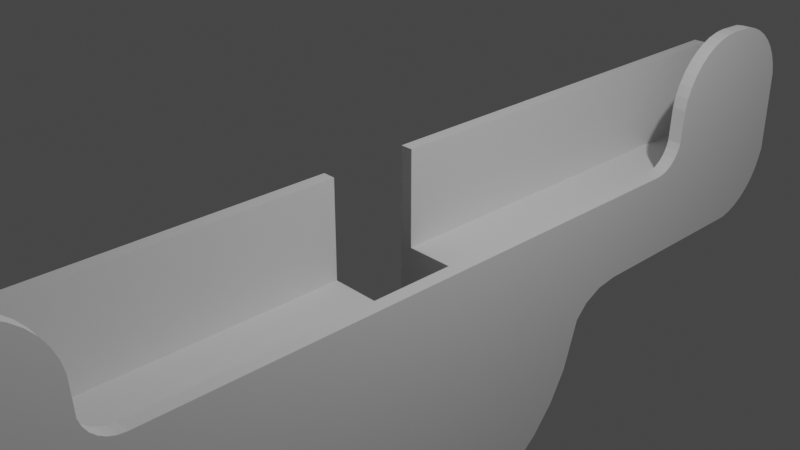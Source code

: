 # Source: GalaxyTabWandhalter.blend  (saved by Blender 2.80.75; exported with 4.5.12 LTS)
import bpy
from mathutils import Matrix  # noqa: F401  (used for matrix-valued properties, if any)

bpy.ops.wm.read_factory_settings(use_empty=True)
scene = bpy.context.scene
scene.name = 'Scene'

# ---- collections
col_collection = bpy.data.collections.new('Collection'); scene.collection.children.link(col_collection)

# ---- world
world_world = bpy.data.worlds.new('World'); scene.world = world_world
world_world.use_nodes = True; world_world.node_tree.nodes.clear()
_N = world_world.node_tree.nodes; _L = world_world.node_tree.links
n0 = _N.new('ShaderNodeOutputWorld'); n0.name = 'World Output'; n0.location = (300, 300)
n1 = _N.new('ShaderNodeBackground'); n1.name = 'Background'; n1.location = (10, 300)
n1.inputs[0].default_value = (0.05088, 0.05088, 0.05088, 1.0)
_L.new(n1.outputs[0], n0.inputs[0])
n0.is_active_output = True
world_world.color = (0.05088, 0.05088, 0.05088)
world_world.use_sun_shadow = False
world_world.sun_shadow_jitter_overblur = 0.0

# ---- cameras
cam_camera = bpy.data.cameras.new('Camera')
cam_camera.clip_end = 100.0
cam_camera.ortho_scale = 7.314

# ---- lights
light_light = bpy.data.lights.new('Light', 'POINT')
light_light.transmission_factor = 0.0
light_light.energy = 1000.0
light_light.shadow_soft_size = 0.1
light_light.shadow_maximum_resolution = 0.006
light_light.use_absolute_resolution = True

# ---- meshes
me_cube = bpy.data.meshes.new('Cube')
me_cube.from_pydata([(-0.5248, -6.0, 0.4955), (-0.5248, 6.0, 0.4955), (-0.3748, -6.0, 0.4955), (-0.3748, 6.0, 0.4955), (0.6752, -3.586, -0.4264), (0.6752, -3.678, -0.4161), (0.6752, -3.766, -0.3855), (0.6752, -3.844, -0.3362), (0.6752, -3.91, -0.2707), (0.6752, -3.959, -0.1923), (0.6752, -3.99, -0.1049), (0.5052, -3.586, -0.4264), (0.5052, -3.99, -0.1049), (0.5052, -3.959, -0.1923), (0.5052, -3.91, -0.2707), (0.5052, -3.844, -0.3362), (0.5052, -3.766, -0.3855), (0.5052, -3.678, -0.4161), (0.6752, 3.586, -0.4264), (0.6752, 3.99, -0.1049), (0.6752, 3.959, -0.1923), (0.6752, 3.91, -0.2707), (0.6752, 3.844, -0.3362), (0.6752, 3.766, -0.3855), (0.6752, 3.678, -0.4161), (0.5052, 3.586, -0.4264), (0.5052, 3.678, -0.4161), (0.5052, 3.766, -0.3855), (0.5052, 3.844, -0.3362), (0.5052, 3.91, -0.2707), (0.5052, 3.959, -0.1923), (0.5052, 3.99, -0.1049), (0.3224, -0.53, -3.488), (0.3224, 0.53, -3.488), (-0.5248, 2.158, -2.024), (0.6752, 2.158, -2.024), (-0.5248, 2.033, -2.437), (0.6752, 2.033, -2.437), (-0.5248, 1.829, -2.817), (0.6752, 1.829, -2.817), (-0.5248, 1.556, -3.15), (0.6752, 1.556, -3.15), (-0.5248, 1.222, -3.424), (0.6752, 1.222, -3.424), (-0.5248, 0.8419, -3.627), (0.6752, 0.8419, -3.627), (-0.5248, 0.4292, -3.753), (0.6752, 0.4292, -3.753), (-0.5248, 1.661e-07, -3.795), (0.6752, 1.661e-07, -3.795), (-0.5248, -0.4292, -3.753), (0.6752, -0.4292, -3.753), (-0.5248, -0.8419, -3.627), (0.6752, -0.8419, -3.627), (-0.5248, -1.222, -3.424), (0.6752, -1.222, -3.424), (-0.5248, -1.556, -3.15), (0.6752, -1.556, -3.15), (-0.5248, -1.829, -2.817), (0.6752, -1.829, -2.817), (-0.5248, -2.033, -2.437), (0.6752, -2.033, -2.437), (-0.5248, -2.158, -2.024), (0.6752, -2.158, -2.024), (-0.5248, -0.53, -3.488), (-0.5248, 0.53, -3.488), (-0.5248, -0.53, 0.4955), (-0.3748, -0.53, 0.4955), (-0.5248, 0.53, 0.4955), (-0.3748, 0.53, 0.4955), (-0.3748, 6.0, -0.6658), (-0.3748, 0.53, -0.6658), (-0.3748, -0.53, -0.6658), (-0.3748, -6.0, -0.6658), (0.3224, 0.53, -0.6658), (0.3224, -0.53, -0.6658), (0.5052, 6.0, -0.4658), (0.5052, -6.0, -0.4658), (0.5109, 6.0, -0.6658), (0.5752, 6.0, -0.6015), (0.543, 6.0, -0.6572), (0.5666, 6.0, -0.6337), (0.5752, -6.0, -0.6015), (0.5109, -6.0, -0.6658), (0.5666, -6.0, -0.6337), (0.543, -6.0, -0.6572), (0.5752, 6.0, -0.5301), (0.5109, 6.0, -0.4658), (0.5666, 6.0, -0.498), (0.543, 6.0, -0.4744), (0.5109, -6.0, -0.4658), (0.5752, -6.0, -0.5301), (0.543, -6.0, -0.4744), (0.5666, -6.0, -0.498), (0.6752, -5.084, 1.086), (0.6752, -5.227, 1.074), (0.6752, -5.367, 1.041), (0.6752, -5.5, 0.9857), (0.6752, -5.622, 0.9106), (0.6752, -5.732, 0.8172), (0.6752, -5.825, 0.7079), (0.6752, -5.9, 0.5853), (0.6752, -5.955, 0.4525), (0.6752, -5.989, 0.3127), (0.6752, 5.989, 0.3127), (0.6752, 5.955, 0.4525), (0.6752, 5.9, 0.5853), (0.6752, 5.825, 0.7079), (0.6752, 5.732, 0.8172), (0.6752, 5.622, 0.9106), (0.6752, 5.5, 0.9857), (0.6752, 5.367, 1.041), (0.6752, 5.227, 1.074), (0.5052, -5.084, 1.086), (0.5052, -5.989, 0.3127), (0.5052, -5.955, 0.4525), (0.5052, -5.9, 0.5853), (0.5052, -5.825, 0.7079), (0.5052, -5.732, 0.8172), (0.5052, -5.622, 0.9106), (0.5052, -5.5, 0.9857), (0.5052, -5.367, 1.041), (0.5052, -5.227, 1.074), (0.5052, 5.227, 1.074), (0.5052, 5.367, 1.041), (0.5052, 5.5, 0.9857), (0.5052, 5.622, 0.9106), (0.5052, 5.732, 0.8172), (0.5052, 5.825, 0.7079), (0.5052, 5.9, 0.5853), (0.5052, 5.955, 0.4525), (0.5052, 5.989, 0.3127), (0.6752, -4.011, 0.3127), (0.6752, -4.045, 0.4525), (0.6752, -4.1, 0.5853), (0.6752, -4.175, 0.7079), (0.6752, -4.268, 0.8172), (0.6752, -4.378, 0.9106), (0.6752, -4.5, 0.9857), (0.6752, -4.633, 1.041), (0.6752, -4.773, 1.074), (0.5052, -4.773, 1.074), (0.5052, -4.633, 1.041), (0.5052, -4.5, 0.9857), (0.5052, -4.378, 0.9106), (0.5052, -4.268, 0.8172), (0.5052, -4.175, 0.7079), (0.5052, -4.1, 0.5853), (0.5052, -4.045, 0.4525), (0.5052, -4.011, 0.3127), (0.6752, 4.916, 1.086), (0.6752, 4.773, 1.074), (0.6752, 4.633, 1.041), (0.6752, 4.5, 0.9857), (0.6752, 4.378, 0.9106), (0.6752, 4.268, 0.8172), (0.6752, 4.175, 0.7079), (0.6752, 4.1, 0.5853), (0.6752, 4.045, 0.4525), (0.6752, 4.011, 0.3127), (0.5052, 4.916, 1.086), (0.5052, 4.011, 0.3127), (0.5052, 4.045, 0.4525), (0.5052, 4.1, 0.5853), (0.5052, 4.175, 0.7079), (0.5052, 4.268, 0.8172), (0.5052, 4.378, 0.9106), (0.5052, 4.5, 0.9857), (0.5052, 4.633, 1.041), (0.5052, 4.773, 1.074), (-0.5248, -5.227, -1.493), (-0.5248, -5.367, -1.46), (-0.5248, -5.5, -1.405), (-0.5248, -5.622, -1.33), (-0.5248, -5.732, -1.236), (-0.5248, -5.825, -1.127), (-0.5248, -5.9, -1.004), (-0.5248, -5.955, -0.8714), (-0.5248, -6.0, -0.7316), (-0.5248, 6.0, -0.7316), (-0.5248, 5.955, -0.8714), (-0.5248, 5.9, -1.004), (-0.5248, 5.825, -1.127), (-0.5248, 5.732, -1.236), (-0.5248, 5.622, -1.33), (-0.5248, 5.5, -1.405), (-0.5248, 5.367, -1.46), (-0.5248, 5.227, -1.493), (0.6752, -6.0, -0.7316), (0.6752, -5.955, -0.8714), (0.6752, -5.9, -1.004), (0.6752, -5.825, -1.127), (0.6752, -5.732, -1.236), (0.6752, -5.622, -1.33), (0.6752, -5.5, -1.405), (0.6752, -5.367, -1.46), (0.6752, -5.227, -1.493), (0.6752, 5.227, -1.493), (0.6752, 5.367, -1.46), (0.6752, 5.5, -1.405), (0.6752, 5.622, -1.33), (0.6752, 5.732, -1.236), (0.6752, 5.825, -1.127), (0.6752, 5.9, -1.004), (0.6752, 5.955, -0.8714), (0.6752, 6.0, -0.7316), (-0.5248, 2.874, -1.502), (-0.5248, 2.158, -2.024), (-0.5248, 2.606, -1.542), (-0.5248, 2.375, -1.656), (-0.5248, 2.218, -1.825), (0.6752, 2.158, -2.024), (0.6752, 2.874, -1.502), (0.6752, 2.218, -1.825), (0.6752, 2.375, -1.656), (0.6752, 2.606, -1.542), (-0.5248, -2.158, -2.024), (-0.5248, -2.874, -1.502), (-0.5248, -2.218, -1.825), (-0.5248, -2.375, -1.656), (-0.5248, -2.606, -1.542), (0.6752, -2.874, -1.502), (0.6752, -2.158, -2.024), (0.6752, -2.606, -1.542), (0.6752, -2.375, -1.656), (0.6752, -2.218, -1.825)], [], [(79, 82, 91, 86), (76, 77, 114, 115, 116, 117, 118, 119, 120, 121, 122, 113, 141, 142, 143, 144, 145, 146, 147, 148, 149, 12, 13, 14, 15, 16, 17, 11, 25, 26, 27, 28, 29, 30, 31, 161, 162, 163, 164, 165, 166, 167, 168, 169, 160, 123, 124, 125, 126, 127, 128, 129, 130, 131), (11, 4, 18, 25), (35, 211, 213, 214, 215, 212, 197, 198, 199, 200, 201, 202, 203, 204, 205, 104, 105, 106, 107, 108, 109, 110, 111, 112, 150, 151, 152, 153, 154, 155, 156, 157, 158, 159, 19, 20, 21, 22, 23, 24, 18, 4, 5, 6, 7, 8, 9, 10, 132, 133, 134, 135, 136, 137, 138, 139, 140, 94, 95, 96, 97, 98, 99, 100, 101, 102, 103, 188, 189, 190, 191, 192, 193, 194, 195, 196, 221, 223, 224, 225, 222, 63, 61, 59, 57, 55, 53, 51, 49, 47, 45, 43, 41, 39, 37), (2, 67, 66, 0), (216, 218, 219, 220, 217, 170, 171, 172, 173, 174, 175, 176, 177, 178, 0, 66, 64, 65, 68, 1, 179, 180, 181, 182, 183, 184, 185, 186, 187, 206, 208, 209, 210, 207, 34, 36, 38, 40, 42, 44, 46, 48, 50, 52, 54, 56, 58, 60, 62), (12, 10, 9, 13), (13, 9, 8, 14), (14, 8, 7, 15), (15, 7, 6, 16), (16, 6, 5, 17), (17, 5, 4, 11), (19, 31, 30, 20), (20, 30, 29, 21), (21, 29, 28, 22), (22, 28, 27, 23), (23, 27, 26, 24), (24, 26, 25, 18), (34, 35, 37, 36), (36, 37, 39, 38), (38, 39, 41, 40), (40, 41, 43, 42), (42, 43, 45, 44), (44, 45, 47, 46), (46, 47, 49, 48), (48, 49, 51, 50), (50, 51, 53, 52), (52, 53, 55, 54), (54, 55, 57, 56), (56, 57, 59, 58), (58, 59, 61, 60), (60, 61, 63, 62), (170, 217, 221, 196), (212, 206, 187, 197), (64, 32, 33, 65), (65, 33, 74, 71, 69, 68), (68, 69, 3, 1), (71, 70, 3, 69), (75, 74, 33, 32), (67, 72, 75, 32, 64, 66), (87, 90, 77, 76), (86, 91, 93, 88), (88, 93, 92, 89), (89, 92, 90, 87), (82, 79, 81, 84), (84, 81, 80, 85), (85, 80, 78, 83), (70, 71, 74, 75, 72, 73, 83, 78), (73, 72, 67, 2), (179, 205, 204, 180), (180, 204, 203, 181), (181, 203, 202, 182), (182, 202, 201, 183), (183, 201, 200, 184), (184, 200, 199, 185), (185, 199, 198, 186), (186, 198, 197, 187), (19, 159, 161, 31), (161, 159, 158, 162), (162, 158, 157, 163), (163, 157, 156, 164), (164, 156, 155, 165), (165, 155, 154, 166), (166, 154, 153, 167), (167, 153, 152, 168), (168, 152, 151, 169), (169, 151, 150, 160), (123, 112, 111, 124), (124, 111, 110, 125), (125, 110, 109, 126), (126, 109, 108, 127), (127, 108, 107, 128), (128, 107, 106, 129), (129, 106, 105, 130), (130, 105, 104, 131), (123, 160, 150, 112), (141, 140, 139, 142), (142, 139, 138, 143), (143, 138, 137, 144), (144, 137, 136, 145), (145, 136, 135, 146), (146, 135, 134, 147), (147, 134, 133, 148), (148, 133, 132, 149), (12, 149, 132, 10), (141, 113, 94, 140), (170, 196, 195, 171), (171, 195, 194, 172), (172, 194, 193, 173), (173, 193, 192, 174), (174, 192, 191, 175), (175, 191, 190, 176), (176, 190, 189, 177), (177, 189, 188, 178), (179, 1, 3, 70, 78, 80, 81, 79, 86, 88, 89, 87, 76, 131, 104, 205), (114, 103, 102, 115), (115, 102, 101, 116), (116, 101, 100, 117), (117, 100, 99, 118), (118, 99, 98, 119), (119, 98, 97, 120), (120, 97, 96, 121), (121, 96, 95, 122), (122, 95, 94, 113), (62, 63, 222, 216), (73, 178, 188, 83), (0, 178, 73, 2), (91, 82, 84, 85, 83, 188, 103, 114, 77, 90, 92, 93), (206, 212, 215, 208), (208, 215, 214, 209), (209, 214, 213, 210), (210, 213, 211, 207), (216, 222, 225, 218), (218, 225, 224, 219), (219, 224, 223, 220), (220, 223, 221, 217), (34, 207, 211, 35)])
_uv = me_cube.uv_layers.new(name='UVMap')
_uv.uv.foreach_set('vector', [0.4553, 0.5482, 0.4553, 0.7018, 0.5447, 0.7018, 0.5447, 0.5482, 0.3832, 0.5329, 0.3832, 0.7171, 0.4111, 0.7132, 0.4159, 0.7122, 0.4203, 0.7111, 0.4242, 0.7099, 0.4271, 0.7087, 0.4291, 0.7078, 0.4301, 0.7069, 0.4302, 0.7061, 0.4295, 0.7053, 0.4281, 0.7045, 0.4242, 0.7028, 0.4218, 0.702, 0.4191, 0.7012, 0.4163, 0.7003, 0.4139, 0.6996, 0.412, 0.699, 0.4105, 0.6987, 0.4092, 0.6986, 0.4079, 0.6986, 0.3996, 0.6985, 0.3947, 0.6979, 0.3902, 0.697, 0.3865, 0.6958, 0.3837, 0.6944, 0.3819, 0.6928, 0.3814, 0.6911, 0.3814, 0.5589, 0.3819, 0.5572, 0.3837, 0.5556, 0.3865, 0.5542, 0.3902, 0.553, 0.3947, 0.5521, 0.3996, 0.5515, 0.4148, 0.5491, 0.4189, 0.5481, 0.4224, 0.547, 0.4255, 0.5457, 0.4278, 0.5444, 0.4294, 0.543, 0.4302, 0.5418, 0.4302, 0.5406, 0.4295, 0.5396, 0.4281, 0.5387, 0.4242, 0.5371, 0.4217, 0.5365, 0.4187, 0.536, 0.4155, 0.5355, 0.4122, 0.535, 0.409, 0.5344, 0.4057, 0.5338, 0.4026, 0.5333, 0.3994, 0.533, 0.2106, 0.7371, 0.2464, 0.7371, 0.2464, 0.5129, 0.2106, 0.5129, 0.9688, 1.0, 0.9688, 1.0, 0.7117, 0.8144, 0.4563, 0.6288, 0.3884, 0.5688, 0.3883, 0.5577, 0.4331, 0.5142, 0.4377, 0.5113, 0.4436, 0.5086, 0.4508, 0.5063, 0.4592, 0.5046, 0.4688, 0.5036, 0.4791, 0.5032, 0.4895, 0.5031, 0.4999, 0.5032, 0.5717, 0.5074, 0.5807, 0.5085, 0.5889, 0.5099, 0.5958, 0.5114, 0.6012, 0.5128, 0.6047, 0.5138, 0.6062, 0.5146, 0.6061, 0.5153, 0.6044, 0.5161, 0.597, 0.5183, 0.5927, 0.5195, 0.5875, 0.5209, 0.5816, 0.5225, 0.5756, 0.524, 0.5702, 0.5252, 0.5659, 0.5257, 0.5626, 0.5256, 0.5598, 0.5253, 0.557, 0.5251, 0.5387, 0.5253, 0.5278, 0.526, 0.518, 0.5273, 0.5098, 0.5289, 0.5036, 0.5309, 0.4998, 0.533, 0.4985, 0.5353, 0.4985, 0.7147, 0.4998, 0.717, 0.5036, 0.7191, 0.5098, 0.7211, 0.518, 0.7227, 0.5278, 0.724, 0.5387, 0.7247, 0.5725, 0.7292, 0.5824, 0.7336, 0.5914, 0.7387, 0.5989, 0.7433, 0.6042, 0.7456, 0.6068, 0.7453, 0.6074, 0.7436, 0.6065, 0.7421, 0.6045, 0.7415, 0.597, 0.7433, 0.5927, 0.7448, 0.5872, 0.7471, 0.5807, 0.75, 0.5729, 0.7531, 0.5639, 0.756, 0.5539, 0.7584, 0.5434, 0.7606, 0.5327, 0.763, 0.5222, 0.7655, 0.4526, 0.7864, 0.4442, 0.7895, 0.4368, 0.793, 0.4306, 0.7971, 0.4256, 0.803, 0.4221, 0.8111, 0.4203, 0.821, 0.4201, 0.8312, 0.4216, 0.8409, 0.4821, 0.9636, 0.4882, 0.9882, 0.4956, 1.02, 0.5146, 1.01, 0.5312, 1.0, 0.5312, 1.0, 0.5625, 1.0, 0.5938, 1.0, 0.625, 1.0, 0.6562, 1.0, 0.6875, 1.0, 0.7188, 1.0, 0.75, 1.0, 0.7812, 1.0, 0.8125, 1.0, 0.8438, 1.0, 0.875, 1.0, 0.9062, 1.0, 0.9375, 1.0, 0.85, 0.75, 0.85, 0.6382, 0.875, 0.6382, 0.875, 0.75, 0.5312, 0.5, 0.454, 0.3115, 0.3792, 0.1241, 0.3811, 0.06774, 0.3933, 0.0577, 0.4551, 0.01421, 0.4621, 0.01148, 0.4708, 0.008885, 0.4807, 0.006563, 0.491, 0.004614, 0.5012, 0.003042, 0.5113, 0.001786, 0.5216, 0.0008332, 0.5323, 0.0002179, 0.625, 0.0, 0.625, 0.1118, 0.7068, 0.483, 0.7824, 0.4818, 0.625, 0.1382, 0.625, 0.25, 0.5514, 0.2818, 0.5446, 0.2857, 0.5396, 0.2899, 0.5378, 0.2948, 0.5411, 0.3013, 0.5509, 0.3101, 0.5662, 0.3204, 0.5845, 0.331, 0.6039, 0.3408, 0.9094, 0.4636, 0.9547, 0.4852, 1.005, 0.5124, 0.9925, 0.5076, 0.9688, 0.5, 0.9688, 0.5, 0.9375, 0.5, 0.9062, 0.5, 0.875, 0.5, 0.8438, 0.5, 0.8125, 0.5, 0.7812, 0.5, 0.75, 0.5, 0.7188, 0.5, 0.6875, 0.5, 0.6562, 0.5, 0.625, 0.5, 0.5938, 0.5, 0.5625, 0.5, 0.5312, 0.5, 0.3952, 0.9144, 0.3952, 0.8786, 0.3897, 0.8786, 0.3897, 0.9144, 0.3897, 0.9144, 0.3897, 0.8786, 0.3848, 0.8786, 0.3848, 0.9144, 0.3848, 0.9144, 0.3848, 0.8786, 0.375, 0.8786, 0.375, 0.9144, 0.2106, 0.7451, 0.2464, 0.7451, 0.2464, 0.7427, 0.2106, 0.7427, 0.2106, 0.7427, 0.2464, 0.7427, 0.2464, 0.74, 0.2106, 0.74, 0.2106, 0.74, 0.2464, 0.74, 0.2464, 0.7371, 0.2106, 0.7371, 0.3952, 0.3714, 0.3952, 0.3356, 0.3897, 0.3356, 0.3897, 0.3714, 0.3897, 0.3714, 0.3897, 0.3356, 0.3848, 0.3356, 0.3848, 0.3714, 0.3848, 0.3714, 0.3848, 0.3356, 0.375, 0.3356, 0.375, 0.3714, 0.2464, 0.5049, 0.2106, 0.5049, 0.2106, 0.5073, 0.2464, 0.5073, 0.2464, 0.5073, 0.2106, 0.5073, 0.2106, 0.51, 0.2464, 0.51, 0.2464, 0.51, 0.2106, 0.51, 0.2106, 0.5129, 0.2464, 0.5129, 0.9688, 0.5, 0.9688, 1.0, 0.9375, 1.0, 0.9375, 0.5, 0.9375, 0.5, 0.9375, 1.0, 0.9062, 1.0, 0.9062, 0.5, 0.9062, 0.5, 0.9062, 1.0, 0.875, 1.0, 0.875, 0.5, 0.875, 0.5, 0.875, 1.0, 0.8438, 1.0, 0.8438, 0.5, 0.8438, 0.5, 0.8438, 1.0, 0.8125, 1.0, 0.8125, 0.5, 0.8125, 0.5, 0.8125, 1.0, 0.7812, 1.0, 0.7812, 0.5, 0.7812, 0.5, 0.7812, 1.0, 0.75, 1.0, 0.75, 0.5, 0.75, 0.5, 0.75, 1.0, 0.7188, 1.0, 0.7188, 0.5, 0.7188, 0.5, 0.7188, 1.0, 0.6875, 1.0, 0.6875, 0.5, 0.6875, 0.5, 0.6875, 1.0, 0.6562, 1.0, 0.6562, 0.5, 0.6562, 0.5, 0.6562, 1.0, 0.625, 1.0, 0.625, 0.5, 0.625, 0.5, 0.625, 1.0, 0.5938, 1.0, 0.5938, 0.5, 0.5938, 0.5, 0.5938, 1.0, 0.5625, 1.0, 0.5625, 0.5, 0.5625, 0.5, 0.5625, 1.0, 0.5312, 1.0, 0.5312, 0.5, 0.125, 0.7241, 0.125, 0.6896, 0.375, 0.6896, 0.375, 0.7241, 0.375, 0.5604, 0.125, 0.5604, 0.125, 0.5259, 0.375, 0.5259, 0.0, 0.0, 0.0, 0.0, 0.0, 0.0, 0.0, 0.0, 0.0, 0.0, 0.0, 0.0, 0.0, 0.0, 0.0, 0.0, 0.0, 0.0, 0.0, 0.0, 0.875, 0.6118, 0.85, 0.6117, 0.85, 0.5, 0.875, 0.5, 0.375, 0.1331, 0.375, 0.2018, 0.4389, 0.2171, 0.4389, 0.1348, 0.0, 0.0, 0.0, 0.0, 0.0, 0.0, 0.0, 0.0, 0.0, 0.0, 0.0, 0.0, 0.0, 0.0, 0.0, 0.0, 0.0, 0.0, 0.0, 0.0, 0.6365, 0.5482, 0.6365, 0.7018, 0.6375, 0.7018, 0.6375, 0.5482, 0.5447, 0.5482, 0.5447, 0.7018, 0.5481, 0.7241, 0.5481, 0.5259, 0.5481, 0.5259, 0.5481, 0.7241, 0.5831, 0.7249, 0.5831, 0.5251, 0.5831, 0.5251, 0.5831, 0.7249, 0.6365, 0.7018, 0.6365, 0.5482, 0.4553, 0.7018, 0.4553, 0.5482, 0.4235, 0.5255, 0.4235, 0.7245, 0.4235, 0.7245, 0.4235, 0.5255, 0.3888, 0.5236, 0.3888, 0.7263, 0.3888, 0.7263, 0.3888, 0.5236, 0.3581, 0.5482, 0.3581, 0.7018, 0.125, 0.5482, 0.125, 0.6169, 0.3118, 0.6169, 0.3118, 0.6331, 0.125, 0.6331, 0.125, 0.7018, 0.3581, 0.7018, 0.3581, 0.5482, 0.375, 0.04819, 0.375, 0.1169, 0.4389, 0.1152, 0.4389, 0.03289, 0.5323, 0.25, 0.4847, 0.5, 0.4779, 0.5, 0.5217, 0.25, 0.5217, 0.25, 0.4779, 0.5, 0.4715, 0.5, 0.5117, 0.25, 0.5117, 0.25, 0.4715, 0.5, 0.4655, 0.5, 0.5024, 0.25, 0.5024, 0.25, 0.4655, 0.5, 0.4471, 0.5, 0.4739, 0.25, 0.125, 0.5146, 0.375, 0.5146, 0.375, 0.5201, 0.125, 0.5201, 0.125, 0.5201, 0.375, 0.5201, 0.375, 0.5219, 0.125, 0.5219, 0.125, 0.5219, 0.375, 0.5219, 0.375, 0.5239, 0.125, 0.5239, 0.125, 0.5239, 0.375, 0.5239, 0.375, 0.5259, 0.125, 0.5259, 0.3952, 0.3714, 0.4044, 0.3714, 0.4044, 0.3356, 0.3952, 0.3356, 0.4044, 0.3356, 0.4044, 0.3714, 0.4059, 0.3714, 0.4059, 0.3356, 0.4059, 0.3356, 0.4059, 0.3714, 0.4073, 0.3714, 0.4073, 0.3356, 0.4073, 0.3356, 0.4073, 0.3714, 0.4086, 0.3714, 0.4086, 0.3356, 0.4086, 0.3356, 0.4086, 0.3714, 0.4126, 0.3714, 0.4126, 0.3356, 0.65, 0.5147, 0.625, 0.5147, 0.625, 0.5138, 0.65, 0.5138, 0.65, 0.5138, 0.625, 0.5138, 0.625, 0.5136, 0.65, 0.5136, 0.65, 0.5136, 0.625, 0.5136, 0.625, 0.5133, 0.65, 0.5133, 0.65, 0.5133, 0.625, 0.5133, 0.625, 0.513, 0.65, 0.513, 0.65, 0.513, 0.625, 0.513, 0.625, 0.5127, 0.65, 0.5127, 0.65, 0.512, 0.625, 0.512, 0.625, 0.5117, 0.65, 0.5117, 0.65, 0.5117, 0.625, 0.5117, 0.625, 0.5114, 0.65, 0.5114, 0.65, 0.5114, 0.625, 0.5114, 0.625, 0.5112, 0.65, 0.5112, 0.65, 0.5112, 0.625, 0.5112, 0.625, 0.5103, 0.65, 0.5103, 0.5733, 0.475, 0.5733, 0.5, 0.5549, 0.5, 0.5561, 0.475, 0.5561, 0.475, 0.5549, 0.5, 0.5489, 0.5, 0.5505, 0.475, 0.5505, 0.475, 0.5489, 0.5, 0.5424, 0.5, 0.5444, 0.475, 0.5444, 0.475, 0.5424, 0.5, 0.5356, 0.5, 0.5381, 0.475, 0.65, 0.512, 0.65, 0.5127, 0.625, 0.5127, 0.625, 0.512, 0.65, 0.737, 0.625, 0.737, 0.625, 0.7367, 0.65, 0.7367, 0.65, 0.7367, 0.625, 0.7367, 0.625, 0.7364, 0.65, 0.7364, 0.65, 0.7364, 0.625, 0.7364, 0.625, 0.7362, 0.65, 0.7362, 0.65, 0.7362, 0.625, 0.7362, 0.625, 0.7353, 0.65, 0.7353, 0.4126, 0.9144, 0.4126, 0.8786, 0.4086, 0.8786, 0.4086, 0.9144, 0.4086, 0.9144, 0.4086, 0.8786, 0.4073, 0.8786, 0.4073, 0.9144, 0.4073, 0.9144, 0.4073, 0.8786, 0.4059, 0.8786, 0.4059, 0.9144, 0.4059, 0.9144, 0.4059, 0.8786, 0.4044, 0.8786, 0.4044, 0.9144, 0.3952, 0.9144, 0.4044, 0.9144, 0.4044, 0.8786, 0.3952, 0.8786, 0.65, 0.737, 0.65, 0.7377, 0.625, 0.7377, 0.625, 0.737, 0.125, 0.7241, 0.375, 0.7241, 0.375, 0.7261, 0.125, 0.7261, 0.125, 0.7261, 0.375, 0.7261, 0.375, 0.7281, 0.125, 0.7281, 0.125, 0.7281, 0.375, 0.7281, 0.375, 0.7299, 0.125, 0.7299, 0.125, 0.7299, 0.375, 0.7299, 0.375, 0.7354, 0.125, 0.7354, 0.4739, 1.0, 0.4471, 0.75, 0.4655, 0.75, 0.5024, 1.0, 0.5024, 1.0, 0.4655, 0.75, 0.4715, 0.75, 0.5117, 1.0, 0.5117, 1.0, 0.4715, 0.75, 0.4779, 0.75, 0.5217, 1.0, 0.5217, 1.0, 0.4779, 0.75, 0.4847, 0.75, 0.5323, 1.0, 0.5323, 0.25, 0.625, 0.25, 0.625, 0.275, 0.4349, 0.2687, 0.4353, 0.4669, 0.3888, 0.5236, 0.4235, 0.5255, 0.4501, 0.4819, 0.4666, 0.4826, 0.5481, 0.5259, 0.5831, 0.5251, 0.5008, 0.4757, 0.5025, 0.475, 0.5381, 0.475, 0.5356, 0.5, 0.4847, 0.5, 0.5381, 0.775, 0.5356, 0.75, 0.5424, 0.75, 0.5444, 0.775, 0.5444, 0.775, 0.5424, 0.75, 0.5489, 0.75, 0.5505, 0.775, 0.5505, 0.775, 0.5489, 0.75, 0.5549, 0.75, 0.5561, 0.775, 0.5561, 0.775, 0.5549, 0.75, 0.5733, 0.75, 0.5733, 0.775, 0.65, 0.7397, 0.625, 0.7397, 0.625, 0.7388, 0.65, 0.7388, 0.65, 0.7388, 0.625, 0.7388, 0.625, 0.7386, 0.65, 0.7386, 0.65, 0.7386, 0.625, 0.7386, 0.625, 0.7383, 0.65, 0.7383, 0.65, 0.7383, 0.625, 0.7383, 0.625, 0.738, 0.65, 0.738, 0.65, 0.738, 0.625, 0.738, 0.625, 0.7377, 0.65, 0.7377, 0.5312, 0.5, 0.5312, 1.0, 0.5312, 1.0, 0.5312, 0.5, 0.125, 0.7018, 0.5323, 1.0, 0.4847, 0.75, 0.3581, 0.7018, 0.625, 0.0, 0.5323, 0.0002179, 0.125, 0.7018, 0.4389, 0.03289, 0.5447, 0.7018, 0.4553, 0.7018, 0.4235, 0.7245, 0.3888, 0.7263, 0.3581, 0.7018, 0.4847, 0.75, 0.5222, 0.7655, 0.5381, 0.775, 0.3832, 0.7171, 0.6365, 0.7018, 0.5831, 0.7249, 0.5481, 0.7241, 0.125, 0.5604, 0.375, 0.5604, 0.375, 0.5643, 0.125, 0.5643, 0.125, 0.5643, 0.375, 0.5643, 0.375, 0.5706, 0.125, 0.5706, 0.9826, 0.537, 1.0, 1.0, 0.9808, 1.0, 0.9741, 0.5143, 0.9741, 0.5143, 0.9808, 1.0, 0.9688, 1.0, 0.9688, 0.5, 0.5312, 0.5, 0.5312, 1.0, 0.5259, 0.9986, 0.5192, 0.5, 0.5192, 0.5, 0.5259, 0.9986, 0.5174, 0.9964, 0.5, 0.5, 0.125, 0.6794, 0.375, 0.6794, 0.375, 0.6857, 0.125, 0.6857, 0.125, 0.6857, 0.375, 0.6857, 0.375, 0.6896, 0.125, 0.6896, 0.9688, 0.5, 0.9688, 0.5, 0.9688, 1.0, 0.9688, 1.0])
me_cube.use_remesh_preserve_volume = False
me_cube.use_remesh_preserve_attributes = False
me_cube.use_mirror_vertex_groups = False
me_cube.update()
me_cube.normals_split_custom_set([tuple(v) for v in zip(*[iter([-1.0, 0.0, 0.0, -1.0, 0.0, 0.0, -1.0, 0.0, 0.0, -1.0, 0.0, 0.0, -1.0, -2.544e-09, -8.05e-09, -1.0, -2.544e-09, -8.05e-09, -1.0, -2.544e-09, -8.05e-09, -1.0, -2.544e-09, -8.05e-09, -1.0, -2.544e-09, -8.05e-09, -1.0, -2.544e-09, -8.05e-09, -1.0, -2.544e-09, -8.05e-09, -1.0, -2.544e-09, -8.05e-09, -1.0, -2.544e-09, -8.05e-09, -1.0, -2.544e-09, -8.05e-09, -1.0, -2.544e-09, -8.05e-09, -1.0, -2.544e-09, -8.05e-09, -1.0, -2.544e-09, -8.05e-09, -1.0, -2.544e-09, -8.05e-09, -1.0, -2.544e-09, -8.05e-09, -1.0, -2.544e-09, -8.05e-09, -1.0, -2.544e-09, -8.05e-09, -1.0, -2.544e-09, -8.05e-09, -1.0, -2.544e-09, -8.05e-09, -1.0, -2.544e-09, -8.05e-09, -1.0, -2.544e-09, -8.05e-09, -1.0, -2.544e-09, -8.05e-09, -1.0, -2.544e-09, -8.05e-09, -1.0, -2.544e-09, -8.05e-09, -1.0, -2.544e-09, -8.05e-09, -1.0, -2.544e-09, -8.05e-09, -1.0, -2.544e-09, -8.05e-09, -1.0, -2.544e-09, -8.05e-09, -1.0, -2.544e-09, -8.05e-09, -1.0, -2.544e-09, -8.05e-09, -1.0, -2.544e-09, -8.05e-09, -1.0, -2.544e-09, -8.05e-09, -1.0, -2.544e-09, -8.05e-09, -1.0, -2.544e-09, -8.05e-09, -1.0, -2.544e-09, -8.05e-09, -1.0, -2.544e-09, -8.05e-09, -1.0, -2.544e-09, -8.05e-09, -1.0, -2.544e-09, -8.05e-09, -1.0, -2.544e-09, -8.05e-09, -1.0, -2.544e-09, -8.05e-09, -1.0, -2.544e-09, -8.05e-09, -1.0, -2.544e-09, -8.05e-09, -1.0, -2.544e-09, -8.05e-09, -1.0, -2.544e-09, -8.05e-09, -1.0, -2.544e-09, -8.05e-09, -1.0, -2.544e-09, -8.05e-09, -1.0, -2.544e-09, -8.05e-09, -1.0, -2.544e-09, -8.05e-09, -1.0, -2.544e-09, -8.05e-09, -1.0, -2.544e-09, -8.05e-09, -1.0, -2.544e-09, -8.05e-09, -1.0, -2.544e-09, -8.05e-09, -1.0, -2.544e-09, -8.05e-09, -1.0, -2.544e-09, -8.05e-09, 0.0, 0.0, 1.0, 0.0, 0.0, 1.0, 0.0, 0.0, 1.0, 0.0, 0.0, 1.0, 1.0, 8.015e-09, 0.0, 1.0, 8.015e-09, 0.0, 1.0, 8.015e-09, 0.0, 1.0, 8.015e-09, 0.0, 1.0, 8.015e-09, 0.0, 1.0, 8.015e-09, 0.0, 1.0, 8.015e-09, 0.0, 1.0, 8.015e-09, 0.0, 1.0, 8.015e-09, 0.0, 1.0, 8.015e-09, 0.0, 1.0, 8.015e-09, 0.0, 1.0, 8.015e-09, 0.0, 1.0, 8.015e-09, 0.0, 1.0, 8.015e-09, 0.0, 1.0, 8.015e-09, 0.0, 1.0, 8.015e-09, 0.0, 1.0, 8.015e-09, 0.0, 1.0, 8.015e-09, 0.0, 1.0, 8.015e-09, 0.0, 1.0, 8.015e-09, 0.0, 1.0, 8.015e-09, 0.0, 1.0, 8.015e-09, 0.0, 1.0, 8.015e-09, 0.0, 1.0, 8.015e-09, 0.0, 1.0, 8.015e-09, 0.0, 1.0, 8.015e-09, 0.0, 1.0, 8.015e-09, 0.0, 1.0, 8.015e-09, 0.0, 1.0, 8.015e-09, 0.0, 1.0, 8.015e-09, 0.0, 1.0, 8.015e-09, 0.0, 1.0, 8.015e-09, 0.0, 1.0, 8.015e-09, 0.0, 1.0, 8.015e-09, 0.0, 1.0, 8.015e-09, 0.0, 1.0, 8.015e-09, 0.0, 1.0, 8.015e-09, 0.0, 1.0, 8.015e-09, 0.0, 1.0, 8.015e-09, 0.0, 1.0, 8.015e-09, 0.0, 1.0, 8.015e-09, 0.0, 1.0, 8.015e-09, 0.0, 1.0, 8.015e-09, 0.0, 1.0, 8.015e-09, 0.0, 1.0, 8.015e-09, 0.0, 1.0, 8.015e-09, 0.0, 1.0, 8.015e-09, 0.0, 1.0, 8.015e-09, 0.0, 1.0, 8.015e-09, 0.0, 1.0, 8.015e-09, 0.0, 1.0, 8.015e-09, 0.0, 1.0, 8.015e-09, 0.0, 1.0, 8.015e-09, 0.0, 1.0, 8.015e-09, 0.0, 1.0, 8.015e-09, 0.0, 1.0, 8.015e-09, 0.0, 1.0, 8.015e-09, 0.0, 1.0, 8.015e-09, 0.0, 1.0, 8.015e-09, 0.0, 1.0, 8.015e-09, 0.0, 1.0, 8.015e-09, 0.0, 1.0, 8.015e-09, 0.0, 1.0, 8.015e-09, 0.0, 1.0, 8.015e-09, 0.0, 1.0, 8.015e-09, 0.0, 1.0, 8.015e-09, 0.0, 1.0, 8.015e-09, 0.0, 1.0, 8.015e-09, 0.0, 1.0, 8.015e-09, 0.0, 1.0, 8.015e-09, 0.0, 1.0, 8.015e-09, 0.0, 1.0, 8.015e-09, 0.0, 1.0, 8.015e-09, 0.0, 1.0, 8.015e-09, 0.0, 1.0, 8.015e-09, 0.0, 1.0, 8.015e-09, 0.0, 1.0, 8.015e-09, 0.0, 1.0, 8.015e-09, 0.0, 1.0, 8.015e-09, 0.0, 1.0, 8.015e-09, 0.0, 1.0, 8.015e-09, 0.0, 1.0, 8.015e-09, 0.0, 1.0, 8.015e-09, 0.0, 1.0, 8.015e-09, 0.0, 1.0, 8.015e-09, 0.0, 1.0, 8.015e-09, 0.0, 1.0, 8.015e-09, 0.0, 1.0, 8.015e-09, 0.0, 1.0, 8.015e-09, 0.0, 1.0, 8.015e-09, 0.0, 1.0, 8.015e-09, 0.0, 1.0, 8.015e-09, 0.0, 1.0, 8.015e-09, 0.0, 1.0, 8.015e-09, 0.0, 1.0, 8.015e-09, 0.0, 0.0, 0.0, 1.0, 0.0, 0.0, 1.0, 0.0, 0.0, 1.0, 0.0, 0.0, 1.0, -1.0, 2.711e-09, 0.0, -1.0, 2.711e-09, 0.0, -1.0, 2.711e-09, 0.0, -1.0, 2.711e-09, 0.0, -1.0, 2.711e-09, 0.0, -1.0, 2.711e-09, 0.0, -1.0, 2.711e-09, 0.0, -1.0, 2.711e-09, 0.0, -1.0, 2.711e-09, 0.0, -1.0, 2.711e-09, 0.0, -1.0, 2.711e-09, 0.0, -1.0, 2.711e-09, 0.0, -1.0, 2.711e-09, 0.0, -1.0, 2.711e-09, 0.0, -1.0, 2.711e-09, 0.0, -1.0, 2.711e-09, 0.0, -1.0, 2.711e-09, 0.0, -1.0, 2.711e-09, 0.0, -1.0, 2.711e-09, 0.0, -1.0, 2.711e-09, 0.0, -1.0, 2.711e-09, 0.0, -1.0, 2.711e-09, 0.0, -1.0, 2.711e-09, 0.0, -1.0, 2.711e-09, 0.0, -1.0, 2.711e-09, 0.0, -1.0, 2.711e-09, 0.0, -1.0, 2.711e-09, 0.0, -1.0, 2.711e-09, 0.0, -1.0, 2.711e-09, 0.0, -1.0, 2.711e-09, 0.0, -1.0, 2.711e-09, 0.0, -1.0, 2.711e-09, 0.0, -1.0, 2.711e-09, 0.0, -1.0, 2.711e-09, 0.0, -1.0, 2.711e-09, 0.0, -1.0, 2.711e-09, 0.0, -1.0, 2.711e-09, 0.0, -1.0, 2.711e-09, 0.0, -1.0, 2.711e-09, 0.0, -1.0, 2.711e-09, 0.0, -1.0, 2.711e-09, 0.0, -1.0, 2.711e-09, 0.0, -1.0, 2.711e-09, 0.0, -1.0, 2.711e-09, 0.0, -1.0, 2.711e-09, 0.0, -1.0, 2.711e-09, 0.0, -1.0, 2.711e-09, 0.0, -1.0, 2.711e-09, 0.0, -1.0, 2.711e-09, 0.0, 0.0, 0.9439, 0.3303, 0.0, 0.9439, 0.3303, 0.0, 0.9439, 0.3303, 0.0, 0.9439, 0.3303, 0.0, 0.8467, 0.532, 0.0, 0.8467, 0.532, 0.0, 0.8467, 0.532, 0.0, 0.8467, 0.532, 0.0, 0.7071, 0.7071, 0.0, 0.7071, 0.7071, 0.0, 0.7071, 0.7071, 0.0, 0.7071, 0.7071, 0.0, 0.532, 0.8467, 0.0, 0.532, 0.8467, 0.0, 0.532, 0.8467, 0.0, 0.532, 0.8467, 0.0, 0.3303, 0.9439, 0.0, 0.3303, 0.9439, 0.0, 0.3303, 0.9439, 0.0, 0.3303, 0.9439, 0.0, 0.112, 0.9937, 0.0, 0.112, 0.9937, 0.0, 0.112, 0.9937, 0.0, 0.112, 0.9937, 0.0, -0.9439, 0.3303, 0.0, -0.9439, 0.3303, 0.0, -0.9439, 0.3303, 0.0, -0.9439, 0.3303, 0.0, -0.8467, 0.532, 0.0, -0.8467, 0.532, 0.0, -0.8467, 0.532, 0.0, -0.8467, 0.532, 0.0, -0.7071, 0.7071, 0.0, -0.7071, 0.7071, 0.0, -0.7071, 0.7071, 0.0, -0.7071, 0.7071, 0.0, -0.532, 0.8467, 0.0, -0.532, 0.8467, 0.0, -0.532, 0.8467, 0.0, -0.532, 0.8467, 0.0, -0.3303, 0.9439, 0.0, -0.3303, 0.9439, 0.0, -0.3303, 0.9439, 0.0, -0.3303, 0.9439, 0.0, -0.112, 0.9937, 0.0, -0.112, 0.9937, 0.0, -0.112, 0.9937, 0.0, -0.112, 0.9937, 0.0, 0.9569, -0.2903, 0.0, 0.9569, -0.2903, 0.0, 0.9569, -0.2903, 0.0, 0.9569, -0.2903, 0.0, 0.8819, -0.4714, 0.0, 0.8819, -0.4714, 0.0, 0.8819, -0.4714, 0.0, 0.8819, -0.4714, 0.0, 0.773, -0.6344, 0.0, 0.773, -0.6344, 0.0, 0.773, -0.6344, 0.0, 0.773, -0.6344, 0.0, 0.6344, -0.773, 0.0, 0.6344, -0.773, 0.0, 0.6344, -0.773, 0.0, 0.6344, -0.773, 0.0, 0.4714, -0.8819, 0.0, 0.4714, -0.8819, 0.0, 0.4714, -0.8819, 0.0, 0.4714, -0.8819, 0.0, 0.2903, -0.9569, 0.0, 0.2903, -0.9569, 0.0, 0.2903, -0.9569, 0.0, 0.2903, -0.9569, 1.042e-13, 0.09802, -0.9952, 1.042e-13, 0.09802, -0.9952, 1.042e-13, 0.09802, -0.9952, 1.042e-13, 0.09802, -0.9952, 0.0, -0.09802, -0.9952, 0.0, -0.09802, -0.9952, 0.0, -0.09802, -0.9952, 0.0, -0.09802, -0.9952, 0.0, -0.2903, -0.9569, 0.0, -0.2903, -0.9569, 0.0, -0.2903, -0.9569, 0.0, -0.2903, -0.9569, 0.0, -0.4714, -0.8819, 0.0, -0.4714, -0.8819, 0.0, -0.4714, -0.8819, 0.0, -0.4714, -0.8819, 0.0, -0.6344, -0.773, 0.0, -0.6344, -0.773, 0.0, -0.6344, -0.773, 0.0, -0.6344, -0.773, 0.0, -0.773, -0.6344, 0.0, -0.773, -0.6344, 0.0, -0.773, -0.6344, 0.0, -0.773, -0.6344, 0.0, -0.8819, -0.4714, 0.0, -0.8819, -0.4714, 0.0, -0.8819, -0.4714, 0.0, -0.8819, -0.4714, 0.0, -0.9569, -0.2903, 0.0, -0.9569, -0.2903, 0.0, -0.9569, -0.2903, 0.0, -0.9569, -0.2903, 8.443e-08, -0.003698, -1.0, 8.443e-08, -0.003698, -1.0, 8.443e-08, -0.003698, -1.0, 8.443e-08, -0.003698, -1.0, 0.0, 0.003698, -1.0, 0.0, 0.003698, -1.0, 0.0, 0.003698, -1.0, 0.0, 0.003698, -1.0, 3.736e-07, 0.0, 1.0, 3.736e-07, 0.0, 1.0, 3.736e-07, 0.0, 1.0, 3.736e-07, 0.0, 1.0, 4.244e-07, -1.0, -2.904e-08, 4.244e-07, -1.0, -2.904e-08, 4.244e-07, -1.0, -2.904e-08, 4.244e-07, -1.0, -2.904e-08, 4.244e-07, -1.0, -2.904e-08, 4.244e-07, -1.0, -2.904e-08, 0.0, 0.0, 1.0, 0.0, 0.0, 1.0, 0.0, 0.0, 1.0, 0.0, 0.0, 1.0, 1.0, 0.0, 0.0, 1.0, 0.0, 0.0, 1.0, 0.0, 0.0, 1.0, 0.0, 0.0, -1.0, 0.0, 0.0, -1.0, 0.0, 0.0, -1.0, 0.0, 0.0, -1.0, 0.0, 0.0, 2.855e-07, 1.0, -9.293e-08, 2.855e-07, 1.0, -9.293e-08, 2.855e-07, 1.0, -9.293e-08, 2.855e-07, 1.0, -9.293e-08, 2.855e-07, 1.0, -9.293e-08, 2.855e-07, 1.0, -9.293e-08, 0.0, 0.0, -1.0, 0.0, 0.0, -1.0, 0.0, 0.0, -1.0, 0.0, 0.0, -1.0, -0.9659, 0.0, -0.2588, -0.9659, 0.0, -0.2588, -0.9659, 0.0, -0.2588, -0.9659, 0.0, -0.2588, -0.7071, 0.0, -0.7071, -0.7071, 0.0, -0.7071, -0.7071, 0.0, -0.7071, -0.7071, 0.0, -0.7071, -0.2588, 0.0, -0.9659, -0.2588, 0.0, -0.9659, -0.2588, 0.0, -0.9659, -0.2588, 0.0, -0.9659, -0.9659, 0.0, 0.2588, -0.9659, 0.0, 0.2588, -0.9659, 0.0, 0.2588, -0.9659, 0.0, 0.2588, -0.7071, 0.0, 0.7071, -0.7071, 0.0, 0.7071, -0.7071, 0.0, 0.7071, -0.7071, 0.0, 0.7071, -0.2588, 0.0, 0.9659, -0.2588, 0.0, 0.9659, -0.2588, 0.0, 0.9659, -0.2588, 0.0, 0.9659, 4.822e-08, 0.0, 1.0, 4.822e-08, 0.0, 1.0, 4.822e-08, 0.0, 1.0, 4.822e-08, 0.0, 1.0, 4.822e-08, 0.0, 1.0, 4.822e-08, 0.0, 1.0, 4.822e-08, 0.0, 1.0, 4.822e-08, 0.0, 1.0, 1.0, 0.0, 0.0, 1.0, 0.0, 0.0, 1.0, 0.0, 0.0, 1.0, 0.0, 0.0, 0.0, 0.9522, -0.3054, 0.0, 0.9522, -0.3054, 0.0, 0.9522, -0.3054, 0.0, 0.9522, -0.3054, 0.0, 0.9239, -0.3827, 0.0, 0.9239, -0.3827, 0.0, 0.9239, -0.3827, 0.0, 0.9239, -0.3827, 0.0, 0.8526, -0.5225, 0.0, 0.8526, -0.5225, 0.0, 0.8526, -0.5225, 0.0, 0.8526, -0.5225, 0.0, 0.7604, -0.6494, 0.0, 0.7604, -0.6494, 0.0, 0.7604, -0.6494, 0.0, 0.7604, -0.6494, 0.0, 0.6494, -0.7604, 0.0, 0.6494, -0.7604, 0.0, 0.6494, -0.7604, 0.0, 0.6494, -0.7604, 0.0, 0.5225, -0.8526, 0.0, 0.5225, -0.8526, 0.0, 0.5225, -0.8526, 0.0, 0.5225, -0.8526, 0.0, 0.3827, -0.9239, 0.0, 0.3827, -0.9239, 0.0, 0.3827, -0.9239, 0.0, 0.3827, -0.9239, 0.0, 0.2334, -0.9724, 0.0, 0.2334, -0.9724, 0.0, 0.2334, -0.9724, 0.0, 0.2334, -0.9724, 0.0, -0.9987, 0.05178, 0.0, -0.9987, 0.05178, 0.0, -0.9987, 0.05178, 0.0, -0.9987, 0.05178, 0.0, -0.9724, 0.2334, 0.0, -0.9724, 0.2334, 0.0, -0.9724, 0.2334, 0.0, -0.9724, 0.2334, 0.0, -0.9239, 0.3827, 0.0, -0.9239, 0.3827, 0.0, -0.9239, 0.3827, 0.0, -0.9239, 0.3827, 0.0, -0.8526, 0.5225, 0.0, -0.8526, 0.5225, 0.0, -0.8526, 0.5225, 0.0, -0.8526, 0.5225, 0.0, -0.7604, 0.6494, 0.0, -0.7604, 0.6494, 0.0, -0.7604, 0.6494, 0.0, -0.7604, 0.6494, 0.0, -0.6494, 0.7604, 0.0, -0.6494, 0.7604, 0.0, -0.6494, 0.7604, 0.0, -0.6494, 0.7604, 0.0, -0.5225, 0.8526, 0.0, -0.5225, 0.8526, 0.0, -0.5225, 0.8526, 0.0, -0.5225, 0.8526, 0.0, -0.3827, 0.9239, 0.0, -0.3827, 0.9239, 0.0, -0.3827, 0.9239, 0.0, -0.3827, 0.9239, 0.0, -0.2334, 0.9724, 0.0, -0.2334, 0.9724, 0.0, -0.2334, 0.9724, 0.0, -0.2334, 0.9724, 0.0, -0.07846, 0.9969, 0.0, -0.07846, 0.9969, 0.0, -0.07846, 0.9969, 0.0, -0.07846, 0.9969, 0.0, 0.2334, 0.9724, 0.0, 0.2334, 0.9724, 0.0, 0.2334, 0.9724, 0.0, 0.2334, 0.9724, 6.097e-07, 0.3827, 0.9239, 6.097e-07, 0.3827, 0.9239, 6.097e-07, 0.3827, 0.9239, 6.097e-07, 0.3827, 0.9239, 0.0, 0.5225, 0.8526, 0.0, 0.5225, 0.8526, 0.0, 0.5225, 0.8526, 0.0, 0.5225, 0.8526, -8.226e-07, 0.6494, 0.7604, -8.226e-07, 0.6494, 0.7604, -8.226e-07, 0.6494, 0.7604, -8.226e-07, 0.6494, 0.7604, -1.736e-06, 0.7604, 0.6495, -1.736e-06, 0.7604, 0.6495, -1.736e-06, 0.7604, 0.6495, -1.736e-06, 0.7604, 0.6495, -2.299e-06, 0.8526, 0.5225, -2.299e-06, 0.8526, 0.5225, -2.299e-06, 0.8526, 0.5225, -2.299e-06, 0.8526, 0.5225, -3.76e-06, 0.9239, 0.3827, -3.76e-06, 0.9239, 0.3827, -3.76e-06, 0.9239, 0.3827, -3.76e-06, 0.9239, 0.3827, -5.328e-06, 0.9724, 0.2334, -5.328e-06, 0.9724, 0.2334, -5.328e-06, 0.9724, 0.2334, -5.328e-06, 0.9724, 0.2334, 0.0, 0.03626, 0.9993, 0.0, 0.03626, 0.9993, 0.0, 0.03626, 0.9993, 0.0, 0.03626, 0.9993, -1.219e-06, 0.2334, 0.9724, -1.219e-06, 0.2334, 0.9724, -1.219e-06, 0.2334, 0.9724, -1.219e-06, 0.2334, 0.9724, -6.097e-07, 0.3827, 0.9239, -6.097e-07, 0.3827, 0.9239, -6.097e-07, 0.3827, 0.9239, -6.097e-07, 0.3827, 0.9239, -3.048e-07, 0.5225, 0.8526, -3.048e-07, 0.5225, 0.8526, -3.048e-07, 0.5225, 0.8526, -3.048e-07, 0.5225, 0.8526, -3.048e-07, 0.6494, 0.7604, -3.048e-07, 0.6494, 0.7604, -3.048e-07, 0.6494, 0.7604, -3.048e-07, 0.6494, 0.7604, 0.0, 0.7604, 0.6494, 0.0, 0.7604, 0.6494, 0.0, 0.7604, 0.6494, 0.0, 0.7604, 0.6494, -3.048e-07, 0.8526, 0.5225, -3.048e-07, 0.8526, 0.5225, -3.048e-07, 0.8526, 0.5225, -3.048e-07, 0.8526, 0.5225, -1.524e-07, 0.9239, 0.3827, -1.524e-07, 0.9239, 0.3827, -1.524e-07, 0.9239, 0.3827, -1.524e-07, 0.9239, 0.3827, -3.81e-08, 0.9724, 0.2334, -3.81e-08, 0.9724, 0.2334, -3.81e-08, 0.9724, 0.2334, -3.81e-08, 0.9724, 0.2334, 0.0, 0.9987, 0.05178, 0.0, 0.9987, 0.05178, 0.0, 0.9987, 0.05178, 0.0, 0.9987, 0.05178, -5.635e-07, 0.03626, 0.9993, -5.635e-07, 0.03626, 0.9993, -5.635e-07, 0.03626, 0.9993, -5.635e-07, 0.03626, 0.9993, 8.637e-08, -0.2334, -0.9724, 8.637e-08, -0.2334, -0.9724, 8.637e-08, -0.2334, -0.9724, 8.637e-08, -0.2334, -0.9724, 8.637e-08, -0.3827, -0.9239, 8.637e-08, -0.3827, -0.9239, 8.637e-08, -0.3827, -0.9239, 8.637e-08, -0.3827, -0.9239, 1.727e-07, -0.5225, -0.8526, 1.727e-07, -0.5225, -0.8526, 1.727e-07, -0.5225, -0.8526, 1.727e-07, -0.5225, -0.8526, 8.637e-08, -0.6494, -0.7604, 8.637e-08, -0.6494, -0.7604, 8.637e-08, -0.6494, -0.7604, 8.637e-08, -0.6494, -0.7604, 1.296e-07, -0.7604, -0.6494, 1.296e-07, -0.7604, -0.6494, 1.296e-07, -0.7604, -0.6494, 1.296e-07, -0.7604, -0.6494, 4.318e-08, -0.8526, -0.5225, 4.318e-08, -0.8526, -0.5225, 4.318e-08, -0.8526, -0.5225, 4.318e-08, -0.8526, -0.5225, 4.318e-08, -0.9239, -0.3827, 4.318e-08, -0.9239, -0.3827, 4.318e-08, -0.9239, -0.3827, 4.318e-08, -0.9239, -0.3827, 6.343e-08, -0.9522, -0.3054, 6.343e-08, -0.9522, -0.3054, 6.343e-08, -0.9522, -0.3054, 6.343e-08, -0.9522, -0.3054, 0.003677, 1.0, 0.004704, 0.003677, 1.0, 0.004704, 0.003677, 1.0, 0.004704, 0.003677, 1.0, 0.004704, 0.003677, 1.0, 0.004704, 0.003677, 1.0, 0.004704, 0.003677, 1.0, 0.004704, 0.003677, 1.0, 0.004704, 0.003677, 1.0, 0.004704, 0.003677, 1.0, 0.004704, 0.003677, 1.0, 0.004704, 0.003677, 1.0, 0.004704, 0.003677, 1.0, 0.004704, 0.003677, 1.0, 0.004704, 0.003677, 1.0, 0.004704, 0.003677, 1.0, 0.004704, -1.359e-06, -0.9724, 0.2335, -1.359e-06, -0.9724, 0.2335, -1.359e-06, -0.9724, 0.2335, -1.359e-06, -0.9724, 0.2335, -1.296e-06, -0.9239, 0.3827, -1.296e-06, -0.9239, 0.3827, -1.296e-06, -0.9239, 0.3827, -1.296e-06, -0.9239, 0.3827, 0.0, -0.8526, 0.5225, 0.0, -0.8526, 0.5225, 0.0, -0.8526, 0.5225, 0.0, -0.8526, 0.5225, -1.311e-06, -0.7604, 0.6495, -1.311e-06, -0.7604, 0.6495, -1.311e-06, -0.7604, 0.6495, -1.311e-06, -0.7604, 0.6495, -9.145e-07, -0.6494, 0.7604, -9.145e-07, -0.6494, 0.7604, -9.145e-07, -0.6494, 0.7604, -9.145e-07, -0.6494, 0.7604, -9.405e-07, -0.5225, 0.8526, -9.405e-07, -0.5225, 0.8526, -9.405e-07, -0.5225, 0.8526, -9.405e-07, -0.5225, 0.8526, -7.946e-07, -0.3827, 0.9239, -7.946e-07, -0.3827, 0.9239, -7.946e-07, -0.3827, 0.9239, -7.946e-07, -0.3827, 0.9239, -8.397e-07, -0.2334, 0.9724, -8.397e-07, -0.2334, 0.9724, -8.397e-07, -0.2334, 0.9724, -8.397e-07, -0.2334, 0.9724, 0.0, -0.07846, 0.9969, 0.0, -0.07846, 0.9969, 0.0, -0.07846, 0.9969, 0.0, -0.07846, 0.9969, 0.0, 0.0, 1.0, 0.0, 0.0, 1.0, 0.0, 0.0, 1.0, 0.0, 0.0, 1.0, 3.315e-12, -1.0, -2.607e-05, 3.315e-12, -1.0, -2.607e-05, 3.315e-12, -1.0, -2.607e-05, 3.315e-12, -1.0, -2.607e-05, -6.27e-06, -1.0, -3.327e-07, -6.27e-06, -1.0, -3.327e-07, -6.27e-06, -1.0, -3.327e-07, -6.27e-06, -1.0, -3.327e-07, 0.009385, -0.9999, 0.012, 0.009385, -0.9999, 0.012, 0.009385, -0.9999, 0.012, 0.009385, -0.9999, 0.012, 0.009385, -0.9999, 0.012, 0.009385, -0.9999, 0.012, 0.009385, -0.9999, 0.012, 0.009385, -0.9999, 0.012, 0.009385, -0.9999, 0.012, 0.009385, -0.9999, 0.012, 0.009385, -0.9999, 0.012, 0.009385, -0.9999, 0.012, -6.216e-08, 0.1494, -0.9888, -6.216e-08, 0.1494, -0.9888, -6.216e-08, 0.1494, -0.9888, -6.216e-08, 0.1494, -0.9888, -1.446e-07, 0.4419, -0.8971, -1.446e-07, 0.4419, -0.8971, -1.446e-07, 0.4419, -0.8971, -1.446e-07, 0.4419, -0.8971, -3.442e-07, 0.7323, -0.6809, -3.442e-07, 0.7323, -0.6809, -3.442e-07, 0.7323, -0.6809, -3.442e-07, 0.7323, -0.6809, -1.792e-07, 0.9571, -0.2897, -1.792e-07, 0.9571, -0.2897, -1.792e-07, 0.9571, -0.2897, -1.792e-07, 0.9571, -0.2897, 2.925e-07, -0.9571, -0.2897, 2.925e-07, -0.9571, -0.2897, 2.925e-07, -0.9571, -0.2897, 2.925e-07, -0.9571, -0.2897, 8.627e-07, -0.7323, -0.681, 8.627e-07, -0.7323, -0.681, 8.627e-07, -0.7323, -0.681, 8.627e-07, -0.7323, -0.681, 6.717e-07, -0.4419, -0.8971, 6.717e-07, -0.4419, -0.8971, 6.717e-07, -0.4419, -0.8971, 6.717e-07, -0.4419, -0.8971, 2.605e-07, -0.1494, -0.9888, 2.605e-07, -0.1494, -0.9888, 2.605e-07, -0.1494, -0.9888, 2.605e-07, -0.1494, -0.9888, 0.0, 0.0, 1.0, 0.0, 0.0, 1.0, 0.0, 0.0, 1.0, 0.0, 0.0, 1.0])] * 3)])

# ---- objects
ob_light = bpy.data.objects.new('Light', light_light)
ob_camera = bpy.data.objects.new('Camera', cam_camera)
ob_cube = bpy.data.objects.new('Cube', me_cube)

# ---- transforms, parenting, visibility, modifiers, constraints
ob_light.location = (4.076, 1.005, 5.904)
ob_light.rotation_euler = (0.6503, 0.05522, 1.866)
ob_light.lock_rotations_4d = False
ob_light.empty_display_type = 'ARROWS'
ob_light.color = (0.0, 0.0, 0.0, 0.0)
ob_light.lineart.crease_threshold = 0.0
ob_camera.location = (7.359, -6.926, 4.958)
ob_camera.rotation_euler = (1.109, 0.0, 0.8149)
ob_camera.lock_rotations_4d = False
ob_camera.empty_display_type = 'ARROWS'
ob_camera.color = (0.0, 0.0, 0.0, 0.0)
ob_camera.display_type = 'WIRE'
ob_camera.lineart.crease_threshold = 0.0
ob_cube.location = (0.0, 0.0, 0.0)
ob_cube.lineart.crease_threshold = 0.0

# ---- collection membership
col_collection.objects.link(ob_light)
col_collection.objects.link(ob_camera)
col_collection.objects.link(ob_cube)

# ---- scene / render settings (as saved in the file)
scene.camera = ob_camera
scene.frame_start = 1; scene.frame_end = 250; scene.frame_set(1)
scene.render.engine = 'BLENDER_EEVEE_NEXT'
scene.cycles.use_denoising = False
scene.cycles.samples = 128
scene.cycles.sampling_pattern = 'TABULATED_SOBOL'
scene.cycles.use_adaptive_sampling = False
scene.cycles.use_light_tree = False
scene.view_settings.view_transform = 'Filmic'
scene.unit_settings.scale_length = 0.01
bpy.context.view_layer.update()
